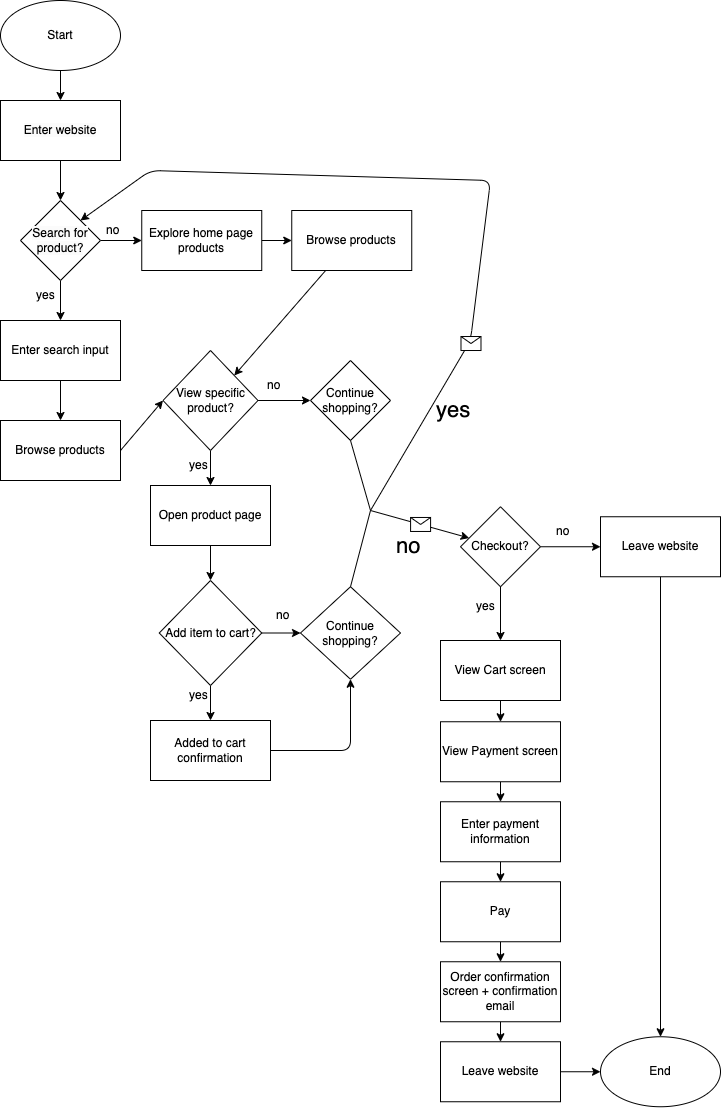

The diagram above was exported from draw.io. Its source (the exported page's mxGraphModel, read from the mxfile embedded in the PNG):
<mxGraphModel dx="1388" dy="1116" grid="1" gridSize="10" guides="1" tooltips="1" connect="1" arrows="1" fold="1" page="1" pageScale="1" pageWidth="850" pageHeight="1100" math="0" shadow="0">
  <root>
    <mxCell id="0" />
    <mxCell id="1" parent="0" />
    <mxCell id="2" value="Start" style="ellipse;whiteSpace=wrap;html=1;" vertex="1" parent="1">
      <mxGeometry x="130" y="50" width="120" height="70" as="geometry" />
    </mxCell>
    <mxCell id="3" value="End" style="ellipse;whiteSpace=wrap;html=1;" vertex="1" parent="1">
      <mxGeometry x="730" y="1086.25" width="120" height="70" as="geometry" />
    </mxCell>
    <mxCell id="5" value="" style="endArrow=classic;html=1;exitX=0.5;exitY=1;exitDx=0;exitDy=0;entryX=0.5;entryY=0;entryDx=0;entryDy=0;" edge="1" parent="1" source="2" target="18">
      <mxGeometry width="50" height="50" relative="1" as="geometry">
        <mxPoint x="340" y="320" as="sourcePoint" />
        <mxPoint x="190" y="150" as="targetPoint" />
      </mxGeometry>
    </mxCell>
    <mxCell id="15" style="edgeStyle=none;html=1;exitX=1;exitY=0.5;exitDx=0;exitDy=0;entryX=0;entryY=0.5;entryDx=0;entryDy=0;" edge="1" parent="1" source="17" target="20">
      <mxGeometry relative="1" as="geometry">
        <mxPoint x="240" y="280" as="sourcePoint" />
        <mxPoint x="310" y="320" as="targetPoint" />
      </mxGeometry>
    </mxCell>
    <mxCell id="16" style="edgeStyle=none;html=1;exitX=0.5;exitY=1;exitDx=0;exitDy=0;entryX=0.5;entryY=0;entryDx=0;entryDy=0;" edge="1" parent="1" source="17" target="19">
      <mxGeometry relative="1" as="geometry">
        <mxPoint x="180" y="330" as="sourcePoint" />
        <mxPoint x="200" y="400" as="targetPoint" />
      </mxGeometry>
    </mxCell>
    <mxCell id="10" value="" style="endArrow=classic;html=1;entryX=0.5;entryY=0;entryDx=0;entryDy=0;exitX=0.5;exitY=1;exitDx=0;exitDy=0;" edge="1" parent="1" source="18" target="17">
      <mxGeometry width="50" height="50" relative="1" as="geometry">
        <mxPoint x="182" y="210" as="sourcePoint" />
        <mxPoint x="180" y="250" as="targetPoint" />
      </mxGeometry>
    </mxCell>
    <mxCell id="11" value="yes" style="text;strokeColor=none;fillColor=none;align=left;verticalAlign=middle;spacingLeft=4;spacingRight=4;overflow=hidden;points=[[0,0.5],[1,0.5]];portConstraint=eastwest;rotatable=0;whiteSpace=wrap;html=1;" vertex="1" parent="1">
      <mxGeometry x="160" y="330" width="30" height="30" as="geometry" />
    </mxCell>
    <mxCell id="12" value="no" style="text;strokeColor=none;fillColor=none;align=left;verticalAlign=middle;spacingLeft=4;spacingRight=4;overflow=hidden;points=[[0,0.5],[1,0.5]];portConstraint=eastwest;rotatable=0;whiteSpace=wrap;html=1;" vertex="1" parent="1">
      <mxGeometry x="230" y="265" width="30" height="30" as="geometry" />
    </mxCell>
    <mxCell id="17" value="&lt;meta charset=&quot;utf-8&quot;&gt;&lt;span style=&quot;color: rgb(0, 0, 0); font-family: Helvetica; font-size: 12px; font-style: normal; font-variant-ligatures: normal; font-variant-caps: normal; font-weight: 400; letter-spacing: normal; orphans: 2; text-align: center; text-indent: 0px; text-transform: none; widows: 2; word-spacing: 0px; -webkit-text-stroke-width: 0px; white-space: normal; background-color: rgb(251, 251, 251); text-decoration-thickness: initial; text-decoration-style: initial; text-decoration-color: initial; display: inline !important; float: none;&quot;&gt;Search for product?&lt;/span&gt;" style="rhombus;whiteSpace=wrap;html=1;" vertex="1" parent="1">
      <mxGeometry x="150" y="250" width="80" height="80" as="geometry" />
    </mxCell>
    <mxCell id="18" value="&lt;meta charset=&quot;utf-8&quot;&gt;&lt;span style=&quot;color: rgb(0, 0, 0); font-family: Helvetica; font-size: 12px; font-style: normal; font-variant-ligatures: normal; font-variant-caps: normal; font-weight: 400; letter-spacing: normal; orphans: 2; text-align: center; text-indent: 0px; text-transform: none; widows: 2; word-spacing: 0px; -webkit-text-stroke-width: 0px; white-space: normal; background-color: rgb(251, 251, 251); text-decoration-thickness: initial; text-decoration-style: initial; text-decoration-color: initial; display: inline !important; float: none;&quot;&gt;Enter website&lt;/span&gt;" style="rounded=0;whiteSpace=wrap;html=1;" vertex="1" parent="1">
      <mxGeometry x="130" y="150" width="120" height="60" as="geometry" />
    </mxCell>
    <mxCell id="24" style="edgeStyle=none;html=1;exitX=0.5;exitY=1;exitDx=0;exitDy=0;" edge="1" parent="1" source="19" target="23">
      <mxGeometry relative="1" as="geometry" />
    </mxCell>
    <mxCell id="19" value="Enter search input" style="rounded=0;whiteSpace=wrap;html=1;" vertex="1" parent="1">
      <mxGeometry x="130" y="370" width="120" height="60" as="geometry" />
    </mxCell>
    <mxCell id="26" style="edgeStyle=none;html=1;entryX=0;entryY=0.5;entryDx=0;entryDy=0;" edge="1" parent="1" source="20" target="21">
      <mxGeometry relative="1" as="geometry" />
    </mxCell>
    <mxCell id="20" value="&lt;meta charset=&quot;utf-8&quot;&gt;Explore home page products" style="rounded=0;whiteSpace=wrap;html=1;" vertex="1" parent="1">
      <mxGeometry x="271.25" y="260" width="120" height="60" as="geometry" />
    </mxCell>
    <mxCell id="81" style="edgeStyle=none;html=1;entryX=1;entryY=0;entryDx=0;entryDy=0;" edge="1" parent="1" source="21" target="27">
      <mxGeometry relative="1" as="geometry" />
    </mxCell>
    <mxCell id="21" value="Browse products" style="rounded=0;whiteSpace=wrap;html=1;" vertex="1" parent="1">
      <mxGeometry x="421.25" y="260" width="120" height="60" as="geometry" />
    </mxCell>
    <mxCell id="46" style="edgeStyle=none;html=1;exitX=1;exitY=0.5;exitDx=0;exitDy=0;entryX=0;entryY=0.5;entryDx=0;entryDy=0;" edge="1" parent="1" source="23" target="27">
      <mxGeometry relative="1" as="geometry" />
    </mxCell>
    <mxCell id="23" value="Browse products" style="rounded=0;whiteSpace=wrap;html=1;" vertex="1" parent="1">
      <mxGeometry x="130" y="470" width="120" height="60" as="geometry" />
    </mxCell>
    <mxCell id="29" value="" style="edgeStyle=none;html=1;" edge="1" parent="1" source="27" target="28">
      <mxGeometry relative="1" as="geometry" />
    </mxCell>
    <mxCell id="42" value="" style="edgeStyle=none;html=1;" edge="1" parent="1" source="27" target="41">
      <mxGeometry relative="1" as="geometry" />
    </mxCell>
    <mxCell id="27" value="View specific product?" style="rhombus;whiteSpace=wrap;html=1;" vertex="1" parent="1">
      <mxGeometry x="292.5" y="400" width="95" height="100" as="geometry" />
    </mxCell>
    <mxCell id="34" value="" style="edgeStyle=none;html=1;" edge="1" parent="1" source="28" target="33">
      <mxGeometry relative="1" as="geometry" />
    </mxCell>
    <mxCell id="28" value="&lt;meta charset=&quot;utf-8&quot;&gt;Open product page" style="whiteSpace=wrap;html=1;" vertex="1" parent="1">
      <mxGeometry x="280" y="535" width="120" height="60" as="geometry" />
    </mxCell>
    <mxCell id="30" value="yes" style="text;strokeColor=none;fillColor=none;align=left;verticalAlign=middle;spacingLeft=4;spacingRight=4;overflow=hidden;points=[[0,0.5],[1,0.5]];portConstraint=eastwest;rotatable=0;whiteSpace=wrap;html=1;" vertex="1" parent="1">
      <mxGeometry x="312.5" y="500" width="30" height="30" as="geometry" />
    </mxCell>
    <mxCell id="36" value="" style="edgeStyle=none;html=1;" edge="1" parent="1" source="33" target="35">
      <mxGeometry relative="1" as="geometry" />
    </mxCell>
    <mxCell id="39" value="" style="edgeStyle=none;html=1;" edge="1" parent="1" source="33" target="38">
      <mxGeometry relative="1" as="geometry" />
    </mxCell>
    <mxCell id="33" value="&lt;meta charset=&quot;utf-8&quot;&gt;Add item to cart?" style="rhombus;whiteSpace=wrap;html=1;" vertex="1" parent="1">
      <mxGeometry x="288.75" y="630" width="102.5" height="105" as="geometry" />
    </mxCell>
    <mxCell id="82" style="edgeStyle=none;html=1;entryX=0.5;entryY=1;entryDx=0;entryDy=0;" edge="1" parent="1" source="35" target="38">
      <mxGeometry relative="1" as="geometry">
        <Array as="points">
          <mxPoint x="480" y="800" />
        </Array>
      </mxGeometry>
    </mxCell>
    <mxCell id="35" value="&lt;meta charset=&quot;utf-8&quot;&gt;Added to cart confirmation" style="whiteSpace=wrap;html=1;" vertex="1" parent="1">
      <mxGeometry x="280" y="770" width="120" height="60" as="geometry" />
    </mxCell>
    <mxCell id="37" value="yes" style="text;strokeColor=none;fillColor=none;align=left;verticalAlign=middle;spacingLeft=4;spacingRight=4;overflow=hidden;points=[[0,0.5],[1,0.5]];portConstraint=eastwest;rotatable=0;whiteSpace=wrap;html=1;" vertex="1" parent="1">
      <mxGeometry x="312.5" y="730" width="30" height="30" as="geometry" />
    </mxCell>
    <mxCell id="38" value="Continue shopping?" style="rhombus;whiteSpace=wrap;html=1;" vertex="1" parent="1">
      <mxGeometry x="430" y="636.25" width="100" height="92.5" as="geometry" />
    </mxCell>
    <mxCell id="40" value="no" style="text;strokeColor=none;fillColor=none;align=left;verticalAlign=middle;spacingLeft=4;spacingRight=4;overflow=hidden;points=[[0,0.5],[1,0.5]];portConstraint=eastwest;rotatable=0;whiteSpace=wrap;html=1;" vertex="1" parent="1">
      <mxGeometry x="400" y="650" width="30" height="30" as="geometry" />
    </mxCell>
    <mxCell id="41" value="Continue shopping?" style="rhombus;whiteSpace=wrap;html=1;" vertex="1" parent="1">
      <mxGeometry x="440" y="410" width="80" height="80" as="geometry" />
    </mxCell>
    <mxCell id="43" value="no" style="text;strokeColor=none;fillColor=none;align=left;verticalAlign=middle;spacingLeft=4;spacingRight=4;overflow=hidden;points=[[0,0.5],[1,0.5]];portConstraint=eastwest;rotatable=0;whiteSpace=wrap;html=1;" vertex="1" parent="1">
      <mxGeometry x="391.25" y="420" width="30" height="30" as="geometry" />
    </mxCell>
    <mxCell id="47" value="" style="endArrow=classic;html=1;entryX=1;entryY=0;entryDx=0;entryDy=0;" edge="1" parent="1" target="17">
      <mxGeometry relative="1" as="geometry">
        <mxPoint x="500" y="560" as="sourcePoint" />
        <mxPoint x="430" y="350" as="targetPoint" />
        <Array as="points">
          <mxPoint x="600" y="390" />
          <mxPoint x="620" y="230" />
          <mxPoint x="280" y="220" />
        </Array>
      </mxGeometry>
    </mxCell>
    <mxCell id="48" value="" style="shape=message;html=1;outlineConnect=0;" vertex="1" parent="47">
      <mxGeometry width="20" height="14" relative="1" as="geometry">
        <mxPoint x="4" y="157" as="offset" />
      </mxGeometry>
    </mxCell>
    <mxCell id="51" value="" style="endArrow=none;html=1;exitX=0.5;exitY=1;exitDx=0;exitDy=0;" edge="1" parent="1" source="41">
      <mxGeometry width="50" height="50" relative="1" as="geometry">
        <mxPoint x="430" y="480" as="sourcePoint" />
        <mxPoint x="500" y="560" as="targetPoint" />
      </mxGeometry>
    </mxCell>
    <mxCell id="52" value="" style="endArrow=none;html=1;" edge="1" parent="1">
      <mxGeometry width="50" height="50" relative="1" as="geometry">
        <mxPoint x="500" y="560" as="sourcePoint" />
        <mxPoint x="480" y="636.25" as="targetPoint" />
      </mxGeometry>
    </mxCell>
    <mxCell id="57" value="&lt;font style=&quot;font-size: 22px;&quot;&gt;no&lt;/font&gt;" style="text;strokeColor=none;fillColor=none;align=left;verticalAlign=middle;spacingLeft=4;spacingRight=4;overflow=hidden;points=[[0,0.5],[1,0.5]];portConstraint=eastwest;rotatable=0;whiteSpace=wrap;html=1;" vertex="1" parent="1">
      <mxGeometry x="520" y="556.25" width="40" height="80" as="geometry" />
    </mxCell>
    <mxCell id="58" value="" style="endArrow=classic;html=1;" edge="1" parent="1" target="61">
      <mxGeometry relative="1" as="geometry">
        <mxPoint x="500" y="560" as="sourcePoint" />
        <mxPoint x="670" y="630" as="targetPoint" />
      </mxGeometry>
    </mxCell>
    <mxCell id="59" value="" style="shape=message;html=1;outlineConnect=0;" vertex="1" parent="58">
      <mxGeometry width="20" height="14" relative="1" as="geometry">
        <mxPoint x="-10" y="-7" as="offset" />
      </mxGeometry>
    </mxCell>
    <mxCell id="60" value="&lt;font style=&quot;font-size: 22px;&quot;&gt;yes&lt;/font&gt;" style="text;strokeColor=none;fillColor=none;align=left;verticalAlign=middle;spacingLeft=4;spacingRight=4;overflow=hidden;points=[[0,0.5],[1,0.5]];portConstraint=eastwest;rotatable=0;whiteSpace=wrap;html=1;" vertex="1" parent="1">
      <mxGeometry x="560" y="420" width="50" height="80" as="geometry" />
    </mxCell>
    <mxCell id="63" value="" style="edgeStyle=none;html=1;" edge="1" parent="1" source="61" target="62">
      <mxGeometry relative="1" as="geometry" />
    </mxCell>
    <mxCell id="66" value="" style="edgeStyle=none;html=1;" edge="1" parent="1" source="61" target="65">
      <mxGeometry relative="1" as="geometry" />
    </mxCell>
    <mxCell id="61" value="Checkout?" style="rhombus;whiteSpace=wrap;html=1;" vertex="1" parent="1">
      <mxGeometry x="590" y="556.25" width="80" height="80" as="geometry" />
    </mxCell>
    <mxCell id="79" style="edgeStyle=none;html=1;entryX=0.5;entryY=0;entryDx=0;entryDy=0;" edge="1" parent="1" source="62" target="3">
      <mxGeometry relative="1" as="geometry" />
    </mxCell>
    <mxCell id="62" value="Leave website" style="whiteSpace=wrap;html=1;" vertex="1" parent="1">
      <mxGeometry x="730" y="566.25" width="120" height="60" as="geometry" />
    </mxCell>
    <mxCell id="70" value="" style="edgeStyle=none;html=1;" edge="1" parent="1" source="65" target="69">
      <mxGeometry relative="1" as="geometry" />
    </mxCell>
    <mxCell id="65" value="&lt;meta charset=&quot;utf-8&quot;&gt;View Cart screen" style="whiteSpace=wrap;html=1;" vertex="1" parent="1">
      <mxGeometry x="570" y="690" width="120" height="60" as="geometry" />
    </mxCell>
    <mxCell id="67" value="no" style="text;strokeColor=none;fillColor=none;align=left;verticalAlign=middle;spacingLeft=4;spacingRight=4;overflow=hidden;points=[[0,0.5],[1,0.5]];portConstraint=eastwest;rotatable=0;whiteSpace=wrap;html=1;" vertex="1" parent="1">
      <mxGeometry x="680" y="566.25" width="30" height="30" as="geometry" />
    </mxCell>
    <mxCell id="68" value="yes" style="text;strokeColor=none;fillColor=none;align=left;verticalAlign=middle;spacingLeft=4;spacingRight=4;overflow=hidden;points=[[0,0.5],[1,0.5]];portConstraint=eastwest;rotatable=0;whiteSpace=wrap;html=1;" vertex="1" parent="1">
      <mxGeometry x="600" y="641.25" width="30" height="30" as="geometry" />
    </mxCell>
    <mxCell id="72" value="" style="edgeStyle=none;html=1;" edge="1" parent="1" source="69" target="71">
      <mxGeometry relative="1" as="geometry" />
    </mxCell>
    <mxCell id="69" value="&lt;meta charset=&quot;utf-8&quot;&gt;View Payment screen" style="whiteSpace=wrap;html=1;" vertex="1" parent="1">
      <mxGeometry x="570" y="771.25" width="120" height="60" as="geometry" />
    </mxCell>
    <mxCell id="74" value="" style="edgeStyle=none;html=1;" edge="1" parent="1" source="71" target="73">
      <mxGeometry relative="1" as="geometry" />
    </mxCell>
    <mxCell id="71" value="&lt;meta charset=&quot;utf-8&quot;&gt;Enter payment information" style="whiteSpace=wrap;html=1;" vertex="1" parent="1">
      <mxGeometry x="570" y="851.25" width="120" height="60" as="geometry" />
    </mxCell>
    <mxCell id="76" value="" style="edgeStyle=none;html=1;" edge="1" parent="1" source="73" target="75">
      <mxGeometry relative="1" as="geometry" />
    </mxCell>
    <mxCell id="73" value="&lt;meta charset=&quot;utf-8&quot;&gt;Pay" style="whiteSpace=wrap;html=1;" vertex="1" parent="1">
      <mxGeometry x="570" y="931.25" width="120" height="60" as="geometry" />
    </mxCell>
    <mxCell id="78" value="" style="edgeStyle=none;html=1;" edge="1" parent="1" source="75" target="77">
      <mxGeometry relative="1" as="geometry" />
    </mxCell>
    <mxCell id="75" value="&lt;meta charset=&quot;utf-8&quot;&gt;Order confirmation screen + confirmation email" style="whiteSpace=wrap;html=1;" vertex="1" parent="1">
      <mxGeometry x="570" y="1011.25" width="120" height="60" as="geometry" />
    </mxCell>
    <mxCell id="80" style="edgeStyle=none;html=1;exitX=1;exitY=0.5;exitDx=0;exitDy=0;entryX=0;entryY=0.5;entryDx=0;entryDy=0;" edge="1" parent="1" source="77" target="3">
      <mxGeometry relative="1" as="geometry" />
    </mxCell>
    <mxCell id="77" value="&lt;meta charset=&quot;utf-8&quot;&gt;Leave website" style="whiteSpace=wrap;html=1;" vertex="1" parent="1">
      <mxGeometry x="570" y="1091.25" width="120" height="60" as="geometry" />
    </mxCell>
  </root>
</mxGraphModel>